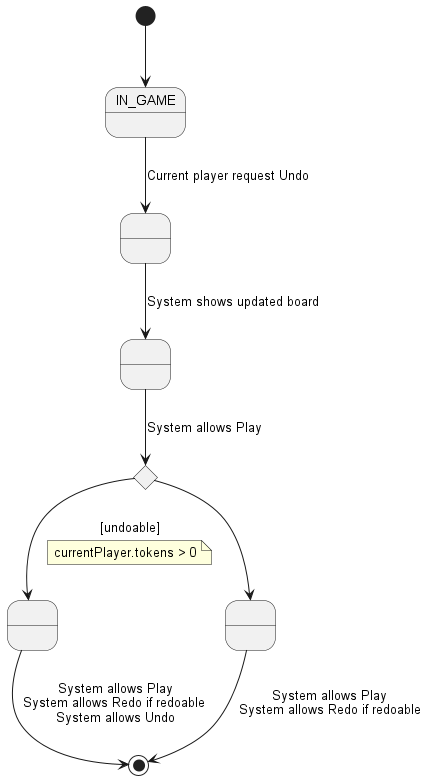

The diagram above was rendered by PlantUML. Its source (embedded in the PNG):
@startuml

state IN_GAME
state undo as " "
state undodoable as " "
state if_undo <<choice>>
state undo_yes as " "
state undo_no as " "

[*] --> IN_GAME
IN_GAME --> undo: Current player request Undo
undo --> undodoable: System shows updated board
undodoable --> if_undo: System allows Play
if_undo --> undo_yes: [undoable]
note on link
    currentPlayer.tokens > 0
end note

if_undo --> undo_no

undo_yes --> [*]: System allows Play\nSystem allows Redo if redoable \nSystem allows Undo
undo_no --> [*]: System allows Play\nSystem allows Redo if redoable

@enduml